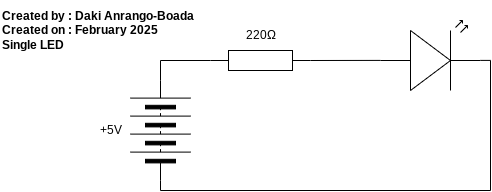

The diagram above was exported from draw.io. Its source (the exported page's mxGraphModel, read from the mxfile embedded in the PNG):
<mxGraphModel dx="883" dy="444" grid="1" gridSize="10" guides="1" tooltips="1" connect="1" arrows="1" fold="1" page="1" pageScale="1" pageWidth="827" pageHeight="1169" math="0" shadow="0">
  <root>
    <mxCell id="0" />
    <mxCell id="1" parent="0" />
    <mxCell id="2" value="" style="pointerEvents=1;verticalLabelPosition=bottom;shadow=0;dashed=0;align=center;html=1;verticalAlign=top;shape=mxgraph.electrical.resistors.resistor_1;" vertex="1" parent="1">
      <mxGeometry x="320" y="250" width="100" height="20" as="geometry" />
    </mxCell>
    <mxCell id="3" value="" style="pointerEvents=1;verticalLabelPosition=bottom;shadow=0;dashed=0;align=center;html=1;verticalAlign=top;shape=mxgraph.electrical.miscellaneous.batteryStack;rotation=-90;" vertex="1" parent="1">
      <mxGeometry x="220" y="300" width="100" height="60" as="geometry" />
    </mxCell>
    <mxCell id="7" style="edgeStyle=orthogonalEdgeStyle;html=1;exitX=1;exitY=0.57;exitDx=0;exitDy=0;exitPerimeter=0;entryX=0;entryY=0.5;entryDx=0;entryDy=0;rounded=0;curved=0;endArrow=none;endFill=0;" edge="1" parent="1" source="4" target="3">
      <mxGeometry relative="1" as="geometry" />
    </mxCell>
    <mxCell id="4" value="" style="verticalLabelPosition=bottom;shadow=0;dashed=0;align=center;html=1;verticalAlign=top;shape=mxgraph.electrical.opto_electronics.led_2;pointerEvents=1;" vertex="1" parent="1">
      <mxGeometry x="490" y="220" width="100" height="70" as="geometry" />
    </mxCell>
    <mxCell id="5" style="edgeStyle=orthogonalEdgeStyle;html=1;exitX=1;exitY=0.5;exitDx=0;exitDy=0;entryX=0;entryY=0.5;entryDx=0;entryDy=0;entryPerimeter=0;rounded=0;endArrow=none;endFill=0;" edge="1" parent="1" source="3" target="2">
      <mxGeometry relative="1" as="geometry" />
    </mxCell>
    <mxCell id="6" style="edgeStyle=none;html=1;exitX=1;exitY=0.5;exitDx=0;exitDy=0;exitPerimeter=0;entryX=0;entryY=0.57;entryDx=0;entryDy=0;entryPerimeter=0;rounded=0;curved=0;endArrow=none;endFill=0;" edge="1" parent="1" source="2" target="4">
      <mxGeometry relative="1" as="geometry" />
    </mxCell>
    <mxCell id="8" value="220Ω" style="text;html=1;align=center;verticalAlign=middle;resizable=0;points=[];autosize=1;strokeColor=none;fillColor=none;" vertex="1" parent="1">
      <mxGeometry x="345" y="220" width="50" height="30" as="geometry" />
    </mxCell>
    <mxCell id="9" value="+5V" style="text;html=1;align=center;verticalAlign=middle;resizable=0;points=[];autosize=1;strokeColor=none;fillColor=none;" vertex="1" parent="1">
      <mxGeometry x="195" y="315" width="50" height="30" as="geometry" />
    </mxCell>
    <mxCell id="10" value="&lt;b&gt;Created by : Daki Anrango-Boada&lt;/b&gt;&lt;div&gt;&lt;b&gt;Created on : February 2025&lt;/b&gt;&lt;/div&gt;&lt;div&gt;&lt;b&gt;Single LED&lt;/b&gt;&lt;/div&gt;" style="text;html=1;align=left;verticalAlign=middle;resizable=0;points=[];autosize=1;strokeColor=none;fillColor=none;" vertex="1" parent="1">
      <mxGeometry x="110" y="200" width="210" height="60" as="geometry" />
    </mxCell>
  </root>
</mxGraphModel>